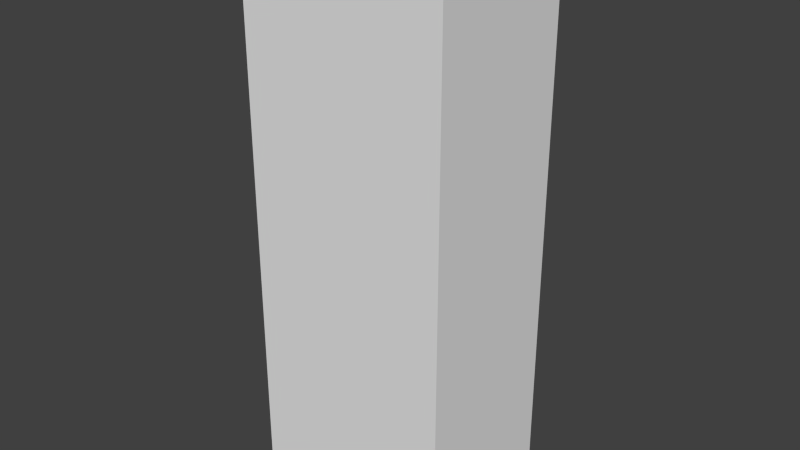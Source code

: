 # Source: Building8.blend  (saved by Blender 2.72.0; exported with 4.5.12 LTS)
import bpy
from mathutils import Matrix  # noqa: F401  (used for matrix-valued properties, if any)

bpy.ops.wm.read_factory_settings(use_empty=True)
scene = bpy.context.scene
scene.name = 'Scene'

# ---- collections
col_collection_1 = bpy.data.collections.new('Collection 1'); scene.collection.children.link(col_collection_1)

# ---- materials (node trees are filled in below, after node groups)
mat_material = bpy.data.materials.new('Material')
mat_material.alpha_threshold = 0.0
mat_material.use_transparent_shadow = False
mat_material.roughness = 0.5
mat_material.line_color = (0.0, 0.0, 0.0, 1.0)

# ---- material node trees

# ---- world
world_world = bpy.data.worlds.new('World'); scene.world = world_world
world_world.color = (0.05088, 0.05088, 0.05088)
world_world.use_sun_shadow = False
world_world.sun_shadow_jitter_overblur = 0.0
world_world.cycles.sampling_method = 'MANUAL'
world_world.cycles.sample_map_resolution = 256

# ---- meshes
me_cube = bpy.data.meshes.new('Cube')
me_cube.from_pydata([(1.0, -1.0, 1.55e-06), (-1.0, -1.0, 1.55e-06), (1.0, -1.0, 2.675), (-1.0, -1.0, 2.675), (1.0, -5.96e-08, 1.55e-06), (-1.0, 2.98e-07, 1.55e-06), (1.0, -5.364e-07, 2.675), (-1.0, 1.788e-07, 2.675), (1.0, -1.0, 5.392), (-1.0, -1.0, 5.392), (1.0, -5.364e-07, 5.392), (-1.0, 1.788e-07, 5.392)], [], [(4, 0, 1, 5), (6, 7, 11, 10), (4, 6, 2, 0), (0, 2, 3, 1), (4, 5, 7, 6), (1, 3, 7, 5), (10, 11, 9, 8), (7, 3, 9, 11), (3, 2, 8, 9), (2, 6, 10, 8)])
_uv = me_cube.uv_layers.new(name='UVMap')
_uv.uv.foreach_set('vector', [0.7955, 0.9882, -0.1511, 0.9882, -0.1511, 0.01181, 0.7955, 0.01181, 0.2888, -1.808, 0.2888, -0.2694, -1.738, -0.2694, -1.738, -1.808, 2.284, 2.808, 0.2888, 2.808, 0.2888, 2.039, 2.284, 2.039, 2.284, 2.039, 0.2888, 2.039, 0.2888, 0.5, 2.284, 0.5, 2.284, -1.808, 2.284, -0.2694, 0.2888, -0.2694, 0.2888, -1.808, 2.284, 0.5, 0.2888, 0.5, 0.2888, -0.2694, 2.284, -0.2694, -0.4976, 1.126, 1.142, 1.126, 1.142, 1.971, -0.4976, 1.971, 0.2888, -0.2694, 0.2888, 0.5, -1.738, 0.5, -1.738, -0.2694, 0.2888, 0.5, 0.2888, 2.039, -1.738, 2.039, -1.738, 0.5, 0.2888, 2.039, 0.2888, 2.808, -1.738, 2.808, -1.738, 2.039])
me_cube.materials.append(mat_material)
me_cube.use_remesh_preserve_volume = False
me_cube.use_remesh_preserve_attributes = False
me_cube.use_mirror_vertex_groups = False
me_cube.update()

# ---- objects
ob_cube = bpy.data.objects.new('Cube', me_cube)

# ---- transforms, parenting, visibility, modifiers, constraints
ob_cube.location = (0.0, 0.0, 0.0)
ob_cube.scale = (1.0, 1.487, 1.0)
ob_cube.lock_rotations_4d = False
ob_cube.empty_display_type = 'ARROWS'
ob_cube.lineart.crease_threshold = 0.0

# ---- collection membership
col_collection_1.objects.link(ob_cube)

# ---- scene / render settings (as saved in the file)
scene.frame_start = 1; scene.frame_end = 250; scene.frame_set(1)
scene.render.engine = 'BLENDER_EEVEE_NEXT'
scene.render.resolution_percentage = 50
scene.render.dither_intensity = 0.0
scene.cycles.use_denoising = False
scene.cycles.samples = 10
scene.cycles.sampling_pattern = 'TABULATED_SOBOL'
scene.cycles.light_sampling_threshold = 0.0
scene.cycles.use_adaptive_sampling = False
scene.cycles.use_light_tree = False
scene.cycles.blur_glossy = 0.0
scene.cycles.pixel_filter_type = 'GAUSSIAN'
scene.cycles.sample_clamp_indirect = 0.0
scene.view_settings.view_transform = 'Standard'
bpy.context.view_layer.update()

# ---- added for rendering (the .blend has no active camera and no usable light): camera, sun
cam_auto = bpy.data.cameras.new('AutoCamera')
cam_auto.lens = 50.0
cam_auto.sensor_width = 36.0
cam_auto.clip_end = 1000.0
ob_auto_camera = bpy.data.objects.new('AutoCamera', cam_auto)
scene.collection.objects.link(ob_auto_camera)
ob_auto_camera.location = (5.49604, -7.33878, 7.09289)
ob_auto_camera.rotation_euler = (1.09748, -7.21219e-08, 0.694738)
scene.camera = ob_auto_camera
light_auto_sun = bpy.data.lights.new('AutoSun', 'SUN')
light_auto_sun.energy = 3.0
light_auto_sun.angle = 0.0523599
ob_auto_sun = bpy.data.objects.new('AutoSun', light_auto_sun)
scene.collection.objects.link(ob_auto_sun)
ob_auto_sun.rotation_euler = (0.872665, 0.174533, 0.523599)
bpy.context.view_layer.update()
